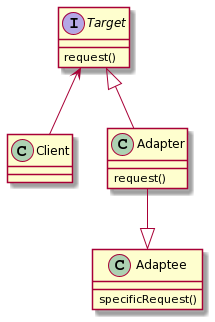

The diagram above was rendered by PlantUML. Its source (embedded in the PNG):
@startuml
class Client{}

interface Target{ 
request() 
}

class Adapter{
request()
}
class Adaptee{
specificRequest()
}

Target <-- Client
Target <|-- Adapter
Adapter --|> Adaptee
@enduml